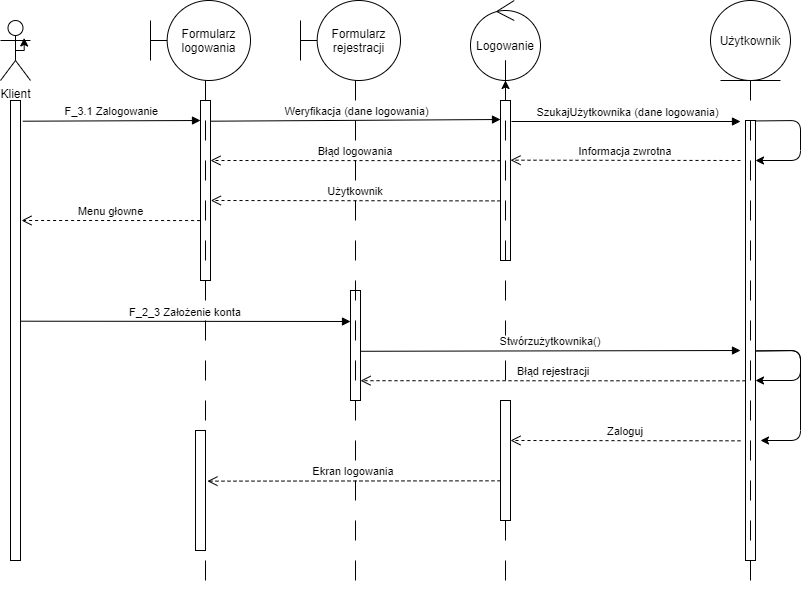

The diagram above was exported from draw.io. Its source (the exported page's mxGraphModel, read from the mxfile embedded in the PNG):
<mxGraphModel dx="898" dy="430" grid="1" gridSize="10" guides="1" tooltips="1" connect="1" arrows="1" fold="1" page="1" pageScale="1" pageWidth="850" pageHeight="1100" math="0" shadow="0">
  <root>
    <mxCell id="0" />
    <mxCell id="1" parent="0" />
    <mxCell id="3nuBFxr9cyL0pnOWT2aG-7" value="Informacja zwrotna" style="verticalAlign=bottom;endArrow=open;dashed=1;endSize=8;exitX=0;exitY=0.95;shadow=0;strokeWidth=1;entryX=1.002;entryY=0.373;entryDx=0;entryDy=0;entryPerimeter=0;" parent="1" target="gOowgwjz2wCvU7NaPf---12" edge="1">
      <mxGeometry relative="1" as="geometry">
        <mxPoint x="610" y="199.99999999999977" as="targetPoint" />
        <mxPoint x="780" y="199.99999999999977" as="sourcePoint" />
      </mxGeometry>
    </mxCell>
    <mxCell id="3nuBFxr9cyL0pnOWT2aG-8" value="F_3.1 Zalogowanie" style="verticalAlign=bottom;endArrow=block;shadow=0;strokeWidth=1;exitX=1.237;exitY=0.045;exitDx=0;exitDy=0;exitPerimeter=0;" parent="1" source="gOowgwjz2wCvU7NaPf---4" edge="1">
      <mxGeometry relative="1" as="geometry">
        <mxPoint x="175" y="160.0000000000001" as="sourcePoint" />
        <mxPoint x="240" y="160" as="targetPoint" />
      </mxGeometry>
    </mxCell>
    <mxCell id="gOowgwjz2wCvU7NaPf---1" value="Klient" style="shape=umlActor;verticalLabelPosition=bottom;verticalAlign=top;html=1;" parent="1" vertex="1">
      <mxGeometry x="40" y="60" width="30" height="60" as="geometry" />
    </mxCell>
    <mxCell id="gOowgwjz2wCvU7NaPf---4" value="" style="points=[];perimeter=orthogonalPerimeter;rounded=0;shadow=0;strokeWidth=1;" parent="1" vertex="1">
      <mxGeometry x="50" y="140" width="10" height="460" as="geometry" />
    </mxCell>
    <mxCell id="gOowgwjz2wCvU7NaPf---5" value="" style="points=[];perimeter=orthogonalPerimeter;rounded=0;shadow=0;strokeWidth=1;labelBackgroundColor=#66B2FF;" parent="1" vertex="1">
      <mxGeometry x="240" y="140" width="10" height="180" as="geometry" />
    </mxCell>
    <mxCell id="gOowgwjz2wCvU7NaPf---6" value="Formularz logowania" style="shape=umlBoundary;whiteSpace=wrap;html=1;" parent="1" vertex="1">
      <mxGeometry x="190" y="40" width="100" height="80" as="geometry" />
    </mxCell>
    <mxCell id="gOowgwjz2wCvU7NaPf---7" value="Formularz rejestracji" style="shape=umlBoundary;whiteSpace=wrap;html=1;" parent="1" vertex="1">
      <mxGeometry x="340" y="40" width="100" height="80" as="geometry" />
    </mxCell>
    <mxCell id="gOowgwjz2wCvU7NaPf---8" value="Logowanie" style="ellipse;shape=umlControl;whiteSpace=wrap;html=1;" parent="1" vertex="1">
      <mxGeometry x="510" y="40" width="70" height="80" as="geometry" />
    </mxCell>
    <mxCell id="gOowgwjz2wCvU7NaPf---10" value="Użytkownik" style="ellipse;shape=umlEntity;whiteSpace=wrap;html=1;" parent="1" vertex="1">
      <mxGeometry x="750" y="40" width="80" height="80" as="geometry" />
    </mxCell>
    <mxCell id="gOowgwjz2wCvU7NaPf---12" value="" style="points=[];perimeter=orthogonalPerimeter;rounded=0;shadow=0;strokeWidth=1;" parent="1" vertex="1">
      <mxGeometry x="540" y="140" width="10" height="160" as="geometry" />
    </mxCell>
    <mxCell id="gOowgwjz2wCvU7NaPf---13" value=" Weryfikacja (dane logowania)" style="verticalAlign=bottom;endArrow=block;shadow=0;strokeWidth=1;exitX=1.237;exitY=0.045;exitDx=0;exitDy=0;exitPerimeter=0;" parent="1" edge="1">
      <mxGeometry relative="1" as="geometry">
        <mxPoint x="249.9999999999999" y="160.70000000000005" as="sourcePoint" />
        <mxPoint x="540" y="159" as="targetPoint" />
      </mxGeometry>
    </mxCell>
    <mxCell id="gOowgwjz2wCvU7NaPf---14" value="" style="points=[];perimeter=orthogonalPerimeter;rounded=0;shadow=0;strokeWidth=1;" parent="1" vertex="1">
      <mxGeometry x="785" y="160" width="10" height="440" as="geometry" />
    </mxCell>
    <mxCell id="gOowgwjz2wCvU7NaPf---15" value=" SzukajUżytkownika (dane logowania)" style="verticalAlign=bottom;endArrow=block;shadow=0;strokeWidth=1;" parent="1" edge="1">
      <mxGeometry relative="1" as="geometry">
        <mxPoint x="551" y="161" as="sourcePoint" />
        <mxPoint x="780" y="161" as="targetPoint" />
      </mxGeometry>
    </mxCell>
    <mxCell id="gOowgwjz2wCvU7NaPf---16" style="edgeStyle=orthogonalEdgeStyle;rounded=0;orthogonalLoop=1;jettySize=auto;html=1;exitX=0.5;exitY=0.5;exitDx=0;exitDy=0;exitPerimeter=0;entryX=0.789;entryY=0.291;entryDx=0;entryDy=0;entryPerimeter=0;" parent="1" source="gOowgwjz2wCvU7NaPf---1" target="gOowgwjz2wCvU7NaPf---1" edge="1">
      <mxGeometry relative="1" as="geometry" />
    </mxCell>
    <mxCell id="gOowgwjz2wCvU7NaPf---17" value="Błąd logowania" style="verticalAlign=bottom;endArrow=open;dashed=1;endSize=8;exitX=0;exitY=0.95;shadow=0;strokeWidth=1;" parent="1" edge="1">
      <mxGeometry relative="1" as="geometry">
        <mxPoint x="250" y="200" as="targetPoint" />
        <mxPoint x="540" y="200.19999999999976" as="sourcePoint" />
      </mxGeometry>
    </mxCell>
    <mxCell id="gOowgwjz2wCvU7NaPf---18" value="Menu głowne" style="verticalAlign=bottom;endArrow=open;dashed=1;endSize=8;shadow=0;strokeWidth=1;exitX=-0.039;exitY=0.667;exitDx=0;exitDy=0;exitPerimeter=0;" parent="1" source="gOowgwjz2wCvU7NaPf---5" edge="1">
      <mxGeometry relative="1" as="geometry">
        <mxPoint x="61" y="260" as="targetPoint" />
        <mxPoint x="237" y="260" as="sourcePoint" />
      </mxGeometry>
    </mxCell>
    <mxCell id="gOowgwjz2wCvU7NaPf---20" value="Użytkownik" style="verticalAlign=bottom;endArrow=open;dashed=1;endSize=8;exitX=0;exitY=0.95;shadow=0;strokeWidth=1;entryX=1.032;entryY=0.13;entryDx=0;entryDy=0;entryPerimeter=0;" parent="1" edge="1">
      <mxGeometry relative="1" as="geometry">
        <mxPoint x="250.3199999999997" y="239.99999999999994" as="targetPoint" />
        <mxPoint x="539.9999999999998" y="240.3999999999998" as="sourcePoint" />
      </mxGeometry>
    </mxCell>
    <mxCell id="gOowgwjz2wCvU7NaPf---21" value="F_2_3 Założenie konta" style="verticalAlign=bottom;endArrow=block;shadow=0;strokeWidth=1;exitX=1.237;exitY=0.045;exitDx=0;exitDy=0;exitPerimeter=0;" parent="1" edge="1">
      <mxGeometry relative="1" as="geometry">
        <mxPoint x="60.00000000000012" y="360.70000000000005" as="sourcePoint" />
        <mxPoint x="390" y="361" as="targetPoint" />
      </mxGeometry>
    </mxCell>
    <mxCell id="gOowgwjz2wCvU7NaPf---22" value="" style="line;strokeWidth=1;direction=south;html=1;dashed=1;dashPattern=20 20;labelBackgroundColor=#ffffff;" parent="1" vertex="1">
      <mxGeometry x="240" y="120" width="10" height="510" as="geometry" />
    </mxCell>
    <mxCell id="gOowgwjz2wCvU7NaPf---26" value="" style="edgeStyle=orthogonalEdgeStyle;rounded=0;orthogonalLoop=1;jettySize=auto;html=1;" parent="1" source="gOowgwjz2wCvU7NaPf---25" target="gOowgwjz2wCvU7NaPf---8" edge="1">
      <mxGeometry relative="1" as="geometry" />
    </mxCell>
    <mxCell id="gOowgwjz2wCvU7NaPf---25" value="" style="line;strokeWidth=1;direction=south;html=1;dashed=1;dashPattern=20 20;labelBackgroundColor=#ffffff;" parent="1" vertex="1">
      <mxGeometry x="540" y="120" width="10" height="500" as="geometry" />
    </mxCell>
    <mxCell id="gOowgwjz2wCvU7NaPf---27" value="" style="line;strokeWidth=1;direction=south;html=1;dashed=1;dashPattern=20 20;labelBackgroundColor=#ffffff;" parent="1" vertex="1">
      <mxGeometry x="785" y="120" width="10" height="520" as="geometry" />
    </mxCell>
    <mxCell id="gOowgwjz2wCvU7NaPf---28" value="" style="points=[];perimeter=orthogonalPerimeter;rounded=0;shadow=0;strokeWidth=1;" parent="1" vertex="1">
      <mxGeometry x="390" y="330" width="10" height="110" as="geometry" />
    </mxCell>
    <mxCell id="gOowgwjz2wCvU7NaPf---29" value="" style="line;strokeWidth=1;direction=south;html=1;dashed=1;dashPattern=20 20;labelBackgroundColor=#ffffff;" parent="1" vertex="1">
      <mxGeometry x="390" y="120" width="10" height="500" as="geometry" />
    </mxCell>
    <mxCell id="gOowgwjz2wCvU7NaPf---31" value="Stwórzużytkownika()" style="verticalAlign=bottom;endArrow=block;shadow=0;strokeWidth=1;exitX=1.237;exitY=0.045;exitDx=0;exitDy=0;exitPerimeter=0;" parent="1" edge="1">
      <mxGeometry relative="1" as="geometry">
        <mxPoint x="400.0000000000002" y="390.78000000000003" as="sourcePoint" />
        <mxPoint x="780" y="390" as="targetPoint" />
      </mxGeometry>
    </mxCell>
    <mxCell id="gOowgwjz2wCvU7NaPf---33" value="" style="points=[];perimeter=orthogonalPerimeter;rounded=0;shadow=0;strokeWidth=1;" parent="1" vertex="1">
      <mxGeometry x="540" y="440" width="10" height="120" as="geometry" />
    </mxCell>
    <mxCell id="gOowgwjz2wCvU7NaPf---34" value="Zaloguj" style="verticalAlign=bottom;endArrow=open;dashed=1;endSize=8;exitX=0;exitY=0.95;shadow=0;strokeWidth=1;entryX=1.002;entryY=0.373;entryDx=0;entryDy=0;entryPerimeter=0;" parent="1" edge="1">
      <mxGeometry relative="1" as="geometry">
        <mxPoint x="550" y="479.99999999999994" as="targetPoint" />
        <mxPoint x="779.98" y="480.31999999999977" as="sourcePoint" />
      </mxGeometry>
    </mxCell>
    <mxCell id="gOowgwjz2wCvU7NaPf---37" value="Ekran logowania" style="verticalAlign=bottom;endArrow=open;dashed=1;endSize=8;exitX=0;exitY=0.95;shadow=0;strokeWidth=1;entryX=1.192;entryY=0.422;entryDx=0;entryDy=0;entryPerimeter=0;" parent="1" target="gOowgwjz2wCvU7NaPf---38" edge="1">
      <mxGeometry relative="1" as="geometry">
        <mxPoint x="240" y="520" as="targetPoint" />
        <mxPoint x="539.98" y="520.3199999999997" as="sourcePoint" />
      </mxGeometry>
    </mxCell>
    <mxCell id="gOowgwjz2wCvU7NaPf---38" value="" style="points=[];perimeter=orthogonalPerimeter;rounded=0;shadow=0;strokeWidth=1;" parent="1" vertex="1">
      <mxGeometry x="235" y="470" width="10" height="120" as="geometry" />
    </mxCell>
    <mxCell id="rfeQ7nWJySWKJTuUwK-B-1" value="" style="endArrow=classic;html=1;exitX=1.018;exitY=0.001;exitDx=0;exitDy=0;exitPerimeter=0;" edge="1" parent="1" source="gOowgwjz2wCvU7NaPf---14">
      <mxGeometry width="50" height="50" relative="1" as="geometry">
        <mxPoint x="800" y="160" as="sourcePoint" />
        <mxPoint x="795" y="200" as="targetPoint" />
        <Array as="points">
          <mxPoint x="840" y="160" />
          <mxPoint x="840" y="200" />
        </Array>
      </mxGeometry>
    </mxCell>
    <mxCell id="rfeQ7nWJySWKJTuUwK-B-2" value="Błąd rejestracji" style="verticalAlign=bottom;endArrow=open;dashed=1;endSize=8;exitX=0;exitY=0.95;shadow=0;strokeWidth=1;entryX=1.003;entryY=0.82;entryDx=0;entryDy=0;entryPerimeter=0;" edge="1" parent="1" target="gOowgwjz2wCvU7NaPf---28">
      <mxGeometry relative="1" as="geometry">
        <mxPoint x="410" y="420" as="targetPoint" />
        <mxPoint x="785" y="420.3199999999997" as="sourcePoint" />
      </mxGeometry>
    </mxCell>
    <mxCell id="rfeQ7nWJySWKJTuUwK-B-3" value="" style="endArrow=classic;html=1;exitX=1.018;exitY=0.001;exitDx=0;exitDy=0;exitPerimeter=0;" edge="1" parent="1">
      <mxGeometry width="50" height="50" relative="1" as="geometry">
        <mxPoint x="795.1799999999998" y="390.43999999999994" as="sourcePoint" />
        <mxPoint x="795" y="420" as="targetPoint" />
        <Array as="points">
          <mxPoint x="840" y="390" />
          <mxPoint x="840" y="420" />
        </Array>
      </mxGeometry>
    </mxCell>
    <mxCell id="rfeQ7nWJySWKJTuUwK-B-4" value="" style="endArrow=classic;html=1;exitX=1.018;exitY=0.001;exitDx=0;exitDy=0;exitPerimeter=0;" edge="1" parent="1">
      <mxGeometry width="50" height="50" relative="1" as="geometry">
        <mxPoint x="795.1799999999998" y="390.43999999999994" as="sourcePoint" />
        <mxPoint x="800" y="480" as="targetPoint" />
        <Array as="points">
          <mxPoint x="840" y="390" />
          <mxPoint x="840" y="480" />
        </Array>
      </mxGeometry>
    </mxCell>
  </root>
</mxGraphModel>